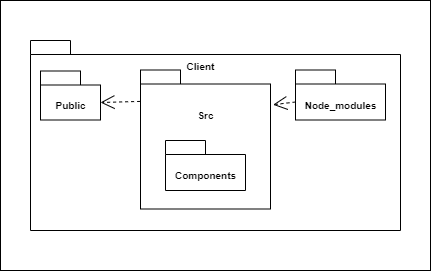

The diagram above was exported from draw.io. Its source (the exported page's mxGraphModel, read from the mxfile embedded in the PNG):
<mxGraphModel dx="1290" dy="522" grid="1" gridSize="10" guides="1" tooltips="1" connect="1" arrows="1" fold="1" page="1" pageScale="1" pageWidth="3300" pageHeight="4681" math="0" shadow="0">
  <root>
    <mxCell id="0" />
    <mxCell id="1" parent="0" />
    <mxCell id="FnJvKacT60uY7rrtJ7UP-13" value="" style="verticalLabelPosition=bottom;verticalAlign=top;html=1;shape=mxgraph.basic.rect;fillColor2=none;strokeWidth=1;size=20;indent=5;" vertex="1" parent="1">
      <mxGeometry x="510" y="580" width="430" height="270" as="geometry" />
    </mxCell>
    <mxCell id="FnJvKacT60uY7rrtJ7UP-1" value="" style="shape=folder;fontStyle=1;spacingTop=10;tabWidth=40;tabHeight=14;tabPosition=left;html=1;whiteSpace=wrap;" vertex="1" parent="1">
      <mxGeometry x="540" y="620" width="370" height="190" as="geometry" />
    </mxCell>
    <mxCell id="FnJvKacT60uY7rrtJ7UP-2" value="" style="shape=folder;fontStyle=1;spacingTop=10;tabWidth=40;tabHeight=14;tabPosition=left;html=1;whiteSpace=wrap;" vertex="1" parent="1">
      <mxGeometry x="650" y="649.5" width="130" height="139" as="geometry" />
    </mxCell>
    <mxCell id="FnJvKacT60uY7rrtJ7UP-3" value="" style="shape=folder;fontStyle=1;spacingTop=10;tabWidth=40;tabHeight=14;tabPosition=left;html=1;whiteSpace=wrap;" vertex="1" parent="1">
      <mxGeometry x="550" y="650.5" width="60" height="49" as="geometry" />
    </mxCell>
    <mxCell id="FnJvKacT60uY7rrtJ7UP-4" value="" style="shape=folder;fontStyle=1;spacingTop=10;tabWidth=40;tabHeight=14;tabPosition=left;html=1;whiteSpace=wrap;" vertex="1" parent="1">
      <mxGeometry x="805" y="649.5" width="90" height="50" as="geometry" />
    </mxCell>
    <mxCell id="FnJvKacT60uY7rrtJ7UP-5" value="" style="shape=folder;fontStyle=1;spacingTop=10;tabWidth=40;tabHeight=14;tabPosition=left;html=1;whiteSpace=wrap;" vertex="1" parent="1">
      <mxGeometry x="675" y="720" width="80" height="50" as="geometry" />
    </mxCell>
    <mxCell id="FnJvKacT60uY7rrtJ7UP-6" value="&lt;font style=&quot;font-size: 10px;&quot;&gt;Components&lt;/font&gt;" style="text;align=center;fontStyle=1;verticalAlign=middle;spacingLeft=3;spacingRight=3;strokeColor=none;rotatable=0;points=[[0,0.5],[1,0.5]];portConstraint=eastwest;html=1;" vertex="1" parent="1">
      <mxGeometry x="695" y="750" width="40" height="10" as="geometry" />
    </mxCell>
    <mxCell id="FnJvKacT60uY7rrtJ7UP-7" value="&lt;span style=&quot;font-size: 10px;&quot;&gt;Src&lt;/span&gt;" style="text;align=center;fontStyle=1;verticalAlign=middle;spacingLeft=3;spacingRight=3;strokeColor=none;rotatable=0;points=[[0,0.5],[1,0.5]];portConstraint=eastwest;html=1;" vertex="1" parent="1">
      <mxGeometry x="695" y="690" width="40" height="10" as="geometry" />
    </mxCell>
    <mxCell id="FnJvKacT60uY7rrtJ7UP-8" value="&lt;span style=&quot;font-size: 10px;&quot;&gt;Node_modules&lt;/span&gt;" style="text;align=center;fontStyle=1;verticalAlign=middle;spacingLeft=3;spacingRight=3;strokeColor=none;rotatable=0;points=[[0,0.5],[1,0.5]];portConstraint=eastwest;html=1;" vertex="1" parent="1">
      <mxGeometry x="830" y="680" width="40" height="10" as="geometry" />
    </mxCell>
    <mxCell id="FnJvKacT60uY7rrtJ7UP-9" value="&lt;span style=&quot;font-size: 10px;&quot;&gt;Public&lt;/span&gt;" style="text;align=center;fontStyle=1;verticalAlign=middle;spacingLeft=3;spacingRight=3;strokeColor=none;rotatable=0;points=[[0,0.5],[1,0.5]];portConstraint=eastwest;html=1;" vertex="1" parent="1">
      <mxGeometry x="560" y="680" width="40" height="10" as="geometry" />
    </mxCell>
    <mxCell id="FnJvKacT60uY7rrtJ7UP-10" value="&lt;span style=&quot;font-size: 10px;&quot;&gt;Client&lt;/span&gt;" style="text;align=center;fontStyle=1;verticalAlign=middle;spacingLeft=3;spacingRight=3;strokeColor=none;rotatable=0;points=[[0,0.5],[1,0.5]];portConstraint=eastwest;html=1;" vertex="1" parent="1">
      <mxGeometry x="690" y="641" width="40" height="10" as="geometry" />
    </mxCell>
    <mxCell id="FnJvKacT60uY7rrtJ7UP-11" value="" style="endArrow=open;endSize=12;dashed=1;html=1;rounded=0;entryX=0;entryY=0;entryDx=60;entryDy=31.5;entryPerimeter=0;exitX=-0.003;exitY=0.226;exitDx=0;exitDy=0;exitPerimeter=0;" edge="1" parent="1" source="FnJvKacT60uY7rrtJ7UP-2" target="FnJvKacT60uY7rrtJ7UP-3">
      <mxGeometry width="160" relative="1" as="geometry">
        <mxPoint x="700" y="690" as="sourcePoint" />
        <mxPoint x="860" y="690" as="targetPoint" />
      </mxGeometry>
    </mxCell>
    <mxCell id="FnJvKacT60uY7rrtJ7UP-12" value="" style="endArrow=open;endSize=12;dashed=1;html=1;rounded=0;entryX=1.02;entryY=0.25;entryDx=0;entryDy=0;entryPerimeter=0;exitX=0;exitY=0;exitDx=0;exitDy=32;exitPerimeter=0;" edge="1" parent="1" source="FnJvKacT60uY7rrtJ7UP-4" target="FnJvKacT60uY7rrtJ7UP-2">
      <mxGeometry width="160" relative="1" as="geometry">
        <mxPoint x="660" y="691" as="sourcePoint" />
        <mxPoint x="620" y="692" as="targetPoint" />
      </mxGeometry>
    </mxCell>
  </root>
</mxGraphModel>